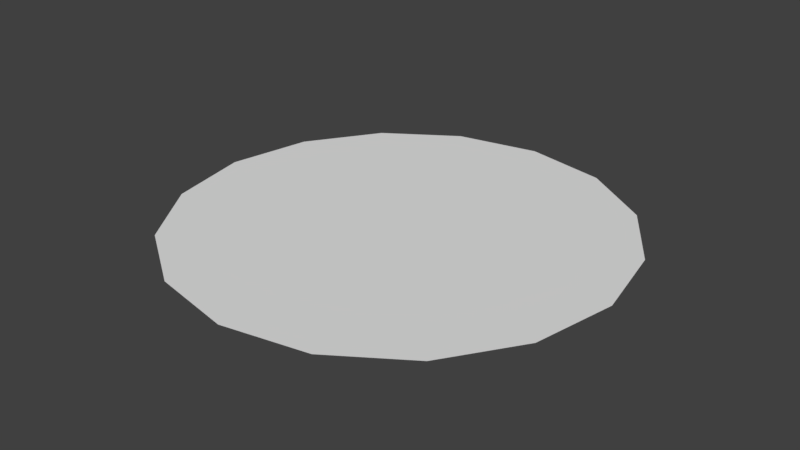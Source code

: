 # Source: Floor.blend  (saved by Blender 2.79.0; exported with 4.5.12 LTS)
import bpy
from mathutils import Matrix  # noqa: F401  (used for matrix-valued properties, if any)

bpy.ops.wm.read_factory_settings(use_empty=True)
scene = bpy.context.scene
scene.name = 'Scene'

# ---- collections
col_collection_1 = bpy.data.collections.new('Collection 1'); scene.collection.children.link(col_collection_1)

# ---- world
world_world = bpy.data.worlds.new('World'); scene.world = world_world
world_world.color = (0.05088, 0.05088, 0.05088)
world_world.use_sun_shadow = False
world_world.sun_shadow_jitter_overblur = 0.0
world_world.cycles.sampling_method = 'MANUAL'

# ---- meshes
me_circle = bpy.data.meshes.new('Circle')
me_circle.from_pydata([(0.0, 0.0, 0.0), (0.0, 1.0, 0.0), (-0.7071, 0.7071, 0.0), (-1.0, -4.371e-08, 0.0), (-0.7071, -0.7071, 0.0), (8.742e-08, -1.0, 0.0), (0.7071, -0.7071, 0.0), (1.0, 1.192e-08, 0.0), (0.7071, 0.7071, 0.0), (-1.49e-08, 3.0, 0.0), (-2.121, 2.121, 0.0), (-3.0, -1.46e-07, 0.0), (-2.121, -2.121, 0.0), (2.474e-07, -3.0, 0.0), (2.121, -2.121, 0.0), (3.0, 2.087e-08, 0.0), (2.121, 2.121, 0.0), (-1.061, 2.561, 0.0), (-2.561, 1.061, 0.0), (-2.561, -1.061, 0.0), (-1.061, -2.561, 0.0), (1.061, -2.561, 0.0), (2.561, -1.061, 0.0), (2.561, 1.061, 0.0), (1.061, 2.561, 0.0), (-7.885e-07, 17.97, 0.0), (-12.71, 12.71, 0.0), (-17.97, -1.009e-06, 0.0), (-12.71, -12.71, 0.0), (7.828e-07, -17.97, 0.0), (12.71, -12.71, 0.0), (17.97, -8.908e-09, 0.0), (12.71, 12.71, 0.0), (-6.878, 16.6, 0.0), (-16.6, 6.878, 0.0), (-16.6, -6.878, 0.0), (-6.878, -16.6, 0.0), (6.878, -16.6, 0.0), (16.6, -6.878, 0.0), (16.6, 6.878, 0.0), (6.878, 16.6, 0.0), (5.316, 5.316, 0.0), (2.834, 6.841, 0.0), (6.841, 2.834, 0.0), (-3.256e-07, 7.519, 0.0), (-2.834, 6.841, 0.0), (-5.316, 5.316, 0.0), (-6.841, 2.834, 0.0), (-7.519, -4.01e-07, 0.0), (-6.841, -2.834, 0.0), (-5.316, -5.316, 0.0), (-2.834, -6.841, 0.0), (3.317e-07, -7.519, 0.0), (2.834, -6.841, 0.0), (5.316, -5.316, 0.0), (6.841, -2.834, 0.0), (7.519, 1.73e-08, 0.0)], [], [(0, 1, 2), (0, 2, 3), (0, 3, 4), (0, 4, 5), (0, 5, 6), (0, 6, 7), (0, 7, 8), (0, 8, 1), (23, 8, 7), (6, 22, 7), (14, 6, 21), (5, 21, 6), (13, 21, 5), (13, 5, 20), (4, 20, 5), (12, 20, 4), (8, 24, 1), (1, 17, 2), (2, 18, 3), (3, 19, 4), (4, 19, 12), (19, 3, 11), (3, 18, 11), (18, 2, 10), (2, 17, 10), (17, 1, 9), (1, 24, 9), (24, 8, 16), (16, 8, 23), (15, 23, 7), (7, 22, 15), (22, 6, 14), (42, 41, 32, 40), (41, 43, 39, 32), (45, 44, 25, 33), (44, 42, 40, 25), (47, 46, 26, 34), (46, 45, 33, 26), (49, 48, 27, 35), (48, 47, 34, 27), (51, 50, 28, 36), (50, 49, 35, 28), (53, 52, 29, 37), (52, 51, 36, 29), (55, 54, 30, 38), (54, 53, 37, 30), (43, 56, 31, 39), (56, 55, 38, 31), (15, 22, 55, 56), (23, 15, 56, 43), (14, 21, 53, 54), (22, 14, 54, 55), (13, 20, 51, 52), (21, 13, 52, 53), (12, 19, 49, 50), (20, 12, 50, 51), (11, 18, 47, 48), (19, 11, 48, 49), (10, 17, 45, 46), (18, 10, 46, 47), (9, 24, 42, 44), (17, 9, 44, 45), (16, 23, 43, 41), (24, 16, 41, 42)])
_uv = me_circle.uv_layers.new(name='UVMap')
_uv.uv.foreach_set('vector', [0.0, 0.0, 0.01576, 0.02358, -0.005533, 0.02781, 0.0, 0.0, -0.005533, 0.02781, -0.02358, 0.01576, 0.0, 0.0, -0.02358, 0.01576, -0.02781, -0.005533, 0.0, 0.0, -0.02781, -0.005533, -0.01576, -0.02358, 0.0, 0.0, -0.01576, -0.02358, 0.005533, -0.02781, 0.0, 0.0, 0.005533, -0.02781, 0.02358, -0.01576, 0.0, 0.0, 0.02358, -0.01576, 0.02781, 0.005533, 0.0, 0.0, 0.02781, 0.005533, 0.01576, 0.02358, 0.07709, -0.01533, 0.02781, 0.005533, 0.02358, -0.01576, 0.005533, -0.02781, 0.04367, -0.06535, 0.02358, -0.01576, 0.0166, -0.08344, 0.005533, -0.02781, -0.01533, -0.07709, -0.01576, -0.02358, -0.01533, -0.07709, 0.005533, -0.02781, -0.04727, -0.07074, -0.01533, -0.07709, -0.01576, -0.02358, -0.04727, -0.07074, -0.01576, -0.02358, -0.06535, -0.04367, -0.02781, -0.005533, -0.06535, -0.04367, -0.01576, -0.02358, -0.08344, -0.0166, -0.06535, -0.04367, -0.02781, -0.005533, 0.02781, 0.005533, 0.06535, 0.04367, 0.01576, 0.02358, 0.01576, 0.02358, 0.01533, 0.07709, -0.005533, 0.02781, -0.005533, 0.02781, -0.04367, 0.06535, -0.02358, 0.01576, -0.02358, 0.01576, -0.07709, 0.01533, -0.02781, -0.005533, -0.02781, -0.005533, -0.07709, 0.01533, -0.08344, -0.0166, -0.07709, 0.01533, -0.02358, 0.01576, -0.07074, 0.04727, -0.02358, 0.01576, -0.04367, 0.06535, -0.07074, 0.04727, -0.04367, 0.06535, -0.005533, 0.02781, -0.0166, 0.08344, -0.005533, 0.02781, 0.01533, 0.07709, -0.0166, 0.08344, 0.01533, 0.07709, 0.01576, 0.02358, 0.04727, 0.07074, 0.01576, 0.02358, 0.06535, 0.04367, 0.04727, 0.07074, 0.06535, 0.04367, 0.02781, 0.005533, 0.08344, 0.0166, 0.08344, 0.0166, 0.02781, 0.005533, 0.07709, -0.01533, 0.07074, -0.04727, 0.07709, -0.01533, 0.02358, -0.01576, 0.02358, -0.01576, 0.04367, -0.06535, 0.07074, -0.04727, 0.04367, -0.06535, 0.005533, -0.02781, 0.0166, -0.08344, 0.1746, 0.1167, 0.2091, 0.0416, 0.4999, 0.09944, 0.4238, 0.2832, 0.2091, 0.0416, 0.2059, -0.04096, 0.4999, -0.09944, 0.4999, 0.09944, 0.04096, 0.2059, 0.1185, 0.1773, 0.2832, 0.4238, 0.09944, 0.4999, 0.1185, 0.1773, 0.1746, 0.1167, 0.4238, 0.2832, 0.2832, 0.4238, -0.1167, 0.1746, -0.0416, 0.2091, -0.09944, 0.4999, -0.2832, 0.4238, -0.0416, 0.2091, 0.04096, 0.2059, 0.09944, 0.4999, -0.09944, 0.4999, -0.2059, 0.04096, -0.1773, 0.1185, -0.4238, 0.2832, -0.4999, 0.09944, -0.1773, 0.1185, -0.1167, 0.1746, -0.2832, 0.4238, -0.4238, 0.2832, -0.1746, -0.1167, -0.2091, -0.0416, -0.4999, -0.09944, -0.4238, -0.2832, -0.2091, -0.0416, -0.2059, 0.04096, -0.4999, 0.09944, -0.4999, -0.09944, -0.04096, -0.2059, -0.1185, -0.1773, -0.2832, -0.4238, -0.09944, -0.4999, -0.1185, -0.1773, -0.1746, -0.1167, -0.4238, -0.2832, -0.2832, -0.4238, 0.1167, -0.1746, 0.0416, -0.2091, 0.09944, -0.4999, 0.2832, -0.4238, 0.0416, -0.2091, -0.04096, -0.2059, -0.09944, -0.4999, 0.09944, -0.4999, 0.2059, -0.04096, 0.1773, -0.1185, 0.4238, -0.2832, 0.4999, -0.09944, 0.1773, -0.1185, 0.1167, -0.1746, 0.2832, -0.4238, 0.4238, -0.2832, 0.07074, -0.04727, 0.04367, -0.06535, 0.1167, -0.1746, 0.1773, -0.1185, 0.07709, -0.01533, 0.07074, -0.04727, 0.1773, -0.1185, 0.2059, -0.04096, 0.0166, -0.08344, -0.01533, -0.07709, -0.04096, -0.2059, 0.0416, -0.2091, 0.04367, -0.06535, 0.0166, -0.08344, 0.0416, -0.2091, 0.1167, -0.1746, -0.04727, -0.07074, -0.06535, -0.04367, -0.1746, -0.1167, -0.1185, -0.1773, -0.01533, -0.07709, -0.04727, -0.07074, -0.1185, -0.1773, -0.04096, -0.2059, -0.08344, -0.0166, -0.07709, 0.01533, -0.2059, 0.04096, -0.2091, -0.0416, -0.06535, -0.04367, -0.08344, -0.0166, -0.2091, -0.0416, -0.1746, -0.1167, -0.07074, 0.04727, -0.04367, 0.06535, -0.1167, 0.1746, -0.1773, 0.1185, -0.07709, 0.01533, -0.07074, 0.04727, -0.1773, 0.1185, -0.2059, 0.04096, -0.0166, 0.08344, 0.01533, 0.07709, 0.04096, 0.2059, -0.0416, 0.2091, -0.04367, 0.06535, -0.0166, 0.08344, -0.0416, 0.2091, -0.1167, 0.1746, 0.04727, 0.07074, 0.06535, 0.04367, 0.1746, 0.1167, 0.1185, 0.1773, 0.01533, 0.07709, 0.04727, 0.07074, 0.1185, 0.1773, 0.04096, 0.2059, 0.08344, 0.0166, 0.07709, -0.01533, 0.2059, -0.04096, 0.2091, 0.0416, 0.06535, 0.04367, 0.08344, 0.0166, 0.2091, 0.0416, 0.1746, 0.1167])
me_circle.use_remesh_preserve_volume = False
me_circle.use_remesh_preserve_attributes = False
me_circle.use_mirror_vertex_groups = False
me_circle.update()

# ---- objects
ob_circle = bpy.data.objects.new('Circle', me_circle)

# ---- transforms, parenting, visibility, modifiers, constraints
ob_circle.location = (0.0, 0.0, 0.0)
ob_circle.lineart.crease_threshold = 0.0

# ---- collection membership
col_collection_1.objects.link(ob_circle)

# ---- scene / render settings (as saved in the file)
scene.frame_start = 1; scene.frame_end = 250; scene.frame_set(1)
scene.render.engine = 'BLENDER_EEVEE_NEXT'
scene.render.resolution_percentage = 50
scene.render.dither_intensity = 0.0
scene.cycles.use_denoising = False
scene.cycles.samples = 128
scene.cycles.sampling_pattern = 'TABULATED_SOBOL'
scene.cycles.use_adaptive_sampling = False
scene.cycles.use_light_tree = False
scene.cycles.blur_glossy = 0.0
scene.cycles.sample_clamp_indirect = 0.0
scene.view_settings.view_transform = 'Standard'
bpy.context.view_layer.update()

# ---- added for rendering (the .blend has no active camera and no usable light): camera, sun
cam_auto = bpy.data.cameras.new('AutoCamera')
cam_auto.lens = 50.0
cam_auto.sensor_width = 36.0
cam_auto.clip_end = 1000.0
ob_auto_camera = bpy.data.objects.new('AutoCamera', cam_auto)
scene.collection.objects.link(ob_auto_camera)
ob_auto_camera.location = (47.0344, -56.4413, 37.6275)
ob_auto_camera.rotation_euler = (1.09748, -7.21219e-08, 0.694738)
scene.camera = ob_auto_camera
light_auto_sun = bpy.data.lights.new('AutoSun', 'SUN')
light_auto_sun.energy = 3.0
light_auto_sun.angle = 0.0523599
ob_auto_sun = bpy.data.objects.new('AutoSun', light_auto_sun)
scene.collection.objects.link(ob_auto_sun)
ob_auto_sun.rotation_euler = (0.872665, 0.174533, 0.523599)
bpy.context.view_layer.update()
